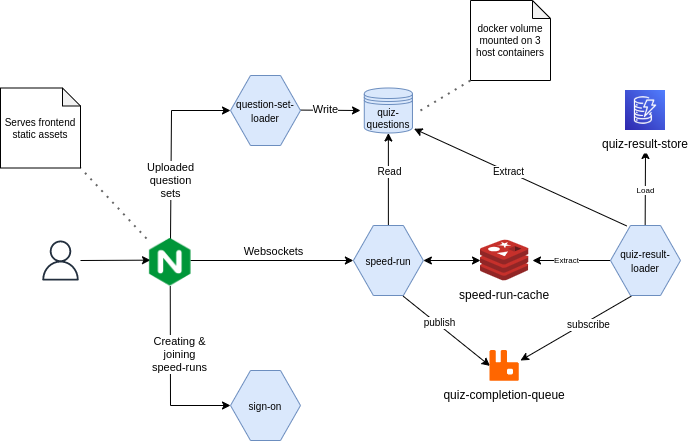

The diagram above was exported from draw.io. Its source (the exported page's mxGraphModel, read from the mxfile embedded in the PNG):
<mxGraphModel dx="1179" dy="716" grid="1" gridSize="10" guides="1" tooltips="1" connect="1" arrows="1" fold="1" page="1" pageScale="1" pageWidth="827" pageHeight="1169" math="0" shadow="0">
  <root>
    <mxCell id="0" />
    <mxCell id="1" parent="0" />
    <mxCell id="46" value="" style="curved=1;endArrow=classic;html=1;startArrow=none;" parent="1" edge="1">
      <mxGeometry width="50" height="50" relative="1" as="geometry">
        <mxPoint x="140" y="290" as="sourcePoint" />
        <mxPoint x="210" y="289.66" as="targetPoint" />
        <Array as="points" />
      </mxGeometry>
    </mxCell>
    <mxCell id="49" value="" style="endArrow=classic;html=1;exitX=0.5;exitY=0;exitDx=0;exitDy=0;rounded=0;entryX=0;entryY=0.5;entryDx=0;entryDy=0;" parent="1" target="126" edge="1">
      <mxGeometry width="50" height="50" relative="1" as="geometry">
        <mxPoint x="230" y="270" as="sourcePoint" />
        <mxPoint x="360" y="140" as="targetPoint" />
        <Array as="points">
          <mxPoint x="231" y="140" />
        </Array>
      </mxGeometry>
    </mxCell>
    <mxCell id="50" value="Uploaded&lt;br&gt;question&lt;br&gt;sets" style="edgeLabel;html=1;align=center;verticalAlign=middle;resizable=0;points=[];" parent="49" vertex="1" connectable="0">
      <mxGeometry x="0.1498" y="-1" relative="1" as="geometry">
        <mxPoint x="-2" y="48" as="offset" />
      </mxGeometry>
    </mxCell>
    <mxCell id="52" value="" style="curved=1;endArrow=classic;html=1;exitX=1;exitY=0.5;exitDx=0;exitDy=0;" parent="1" edge="1">
      <mxGeometry width="50" height="50" relative="1" as="geometry">
        <mxPoint x="360" y="139.58" as="sourcePoint" />
        <mxPoint x="420" y="140" as="targetPoint" />
        <Array as="points" />
      </mxGeometry>
    </mxCell>
    <mxCell id="53" value="Write" style="edgeLabel;html=1;align=center;verticalAlign=middle;resizable=0;points=[];" parent="52" vertex="1" connectable="0">
      <mxGeometry x="0.1498" y="-1" relative="1" as="geometry">
        <mxPoint x="-10" y="-2" as="offset" />
      </mxGeometry>
    </mxCell>
    <mxCell id="55" value="" style="curved=1;endArrow=classic;html=1;entryX=0;entryY=0.5;entryDx=0;entryDy=0;exitX=1;exitY=0.5;exitDx=0;exitDy=0;" parent="1" target="127" edge="1">
      <mxGeometry width="50" height="50" relative="1" as="geometry">
        <mxPoint x="250" y="290" as="sourcePoint" />
        <mxPoint x="340" y="290" as="targetPoint" />
        <Array as="points" />
      </mxGeometry>
    </mxCell>
    <mxCell id="56" value="Websockets" style="edgeLabel;html=1;align=center;verticalAlign=middle;resizable=0;points=[];" parent="55" vertex="1" connectable="0">
      <mxGeometry x="0.1498" y="-1" relative="1" as="geometry">
        <mxPoint x="-12" y="-11" as="offset" />
      </mxGeometry>
    </mxCell>
    <mxCell id="58" value="" style="endArrow=classic;html=1;rounded=0;exitX=0.5;exitY=1;exitDx=0;exitDy=0;entryX=0;entryY=0.5;entryDx=0;entryDy=0;" parent="1" target="130" edge="1" source="125">
      <mxGeometry width="50" height="50" relative="1" as="geometry">
        <mxPoint x="230" y="330" as="sourcePoint" />
        <mxPoint x="370" y="440" as="targetPoint" />
        <Array as="points">
          <mxPoint x="230" y="435" />
        </Array>
      </mxGeometry>
    </mxCell>
    <mxCell id="59" value="Creating &amp;amp;&lt;br&gt;joining&lt;br&gt;speed-runs" style="edgeLabel;html=1;align=center;verticalAlign=middle;resizable=0;points=[];" parent="58" vertex="1" connectable="0">
      <mxGeometry x="0.1498" y="-1" relative="1" as="geometry">
        <mxPoint x="9" y="-36" as="offset" />
      </mxGeometry>
    </mxCell>
    <mxCell id="92" value="" style="endArrow=classic;html=1;exitX=0.231;exitY=0.006;exitDx=0;exitDy=0;entryX=1.033;entryY=0.906;entryDx=0;entryDy=0;rounded=0;entryPerimeter=0;exitPerimeter=0;" parent="1" target="134" edge="1" source="148">
      <mxGeometry width="50" height="50" relative="1" as="geometry">
        <mxPoint x="640" y="215.5" as="sourcePoint" />
        <mxPoint x="710" y="241.25" as="targetPoint" />
      </mxGeometry>
    </mxCell>
    <mxCell id="151" value="Extract" style="edgeLabel;html=1;align=center;verticalAlign=middle;resizable=0;points=[];fontSize=10;" vertex="1" connectable="0" parent="92">
      <mxGeometry x="0.1133" y="-1" relative="1" as="geometry">
        <mxPoint as="offset" />
      </mxGeometry>
    </mxCell>
    <mxCell id="94" value="" style="endArrow=classic;html=1;exitX=0;exitY=0.5;exitDx=0;exitDy=0;rounded=0;" parent="1" edge="1" source="148">
      <mxGeometry width="50" height="50" relative="1" as="geometry">
        <mxPoint x="670" y="270" as="sourcePoint" />
        <mxPoint x="592" y="290" as="targetPoint" />
      </mxGeometry>
    </mxCell>
    <mxCell id="95" value="Extract" style="edgeLabel;html=1;align=center;verticalAlign=middle;resizable=0;points=[];fontSize=8;" parent="94" vertex="1" connectable="0">
      <mxGeometry x="0.1344" y="-1" relative="1" as="geometry">
        <mxPoint as="offset" />
      </mxGeometry>
    </mxCell>
    <mxCell id="96" value="" style="endArrow=classic;html=1;exitX=0.75;exitY=0;exitDx=0;exitDy=0;rounded=0;" parent="1" edge="1">
      <mxGeometry width="50" height="50" relative="1" as="geometry">
        <mxPoint x="704.66" y="255" as="sourcePoint" />
        <mxPoint x="705" y="180" as="targetPoint" />
        <Array as="points" />
      </mxGeometry>
    </mxCell>
    <mxCell id="98" value="Load" style="edgeLabel;html=1;align=center;verticalAlign=middle;resizable=0;points=[];fontSize=8;" parent="96" vertex="1" connectable="0">
      <mxGeometry x="-0.3853" relative="1" as="geometry">
        <mxPoint y="-12" as="offset" />
      </mxGeometry>
    </mxCell>
    <mxCell id="97" value="quiz-result-store" style="shape=image;verticalLabelPosition=bottom;labelBackgroundColor=#ffffff;verticalAlign=top;aspect=fixed;imageAspect=0;image=data:image/png,(base64 omitted: 8616 chars);" parent="1" vertex="1">
      <mxGeometry x="685" y="120" width="40" height="40" as="geometry" />
    </mxCell>
    <mxCell id="110" value="" style="outlineConnect=0;fontColor=#232F3E;gradientColor=none;fillColor=#232F3E;strokeColor=none;dashed=0;verticalLabelPosition=bottom;verticalAlign=top;align=center;html=1;fontSize=12;fontStyle=0;aspect=fixed;pointerEvents=1;shape=mxgraph.aws4.user;" parent="1" vertex="1">
      <mxGeometry x="100" y="270" width="40" height="40" as="geometry" />
    </mxCell>
    <mxCell id="125" value="" style="shape=image;verticalLabelPosition=bottom;labelBackgroundColor=#ffffff;verticalAlign=top;aspect=fixed;imageAspect=0;image=data:image/png,(base64 omitted: 7740 chars);" vertex="1" parent="1">
      <mxGeometry x="206" y="268" width="47.5" height="47.5" as="geometry" />
    </mxCell>
    <mxCell id="126" value="&lt;font style=&quot;font-size: 10px&quot;&gt;question-set-loader&lt;/font&gt;" style="shape=hexagon;perimeter=hexagonPerimeter2;whiteSpace=wrap;html=1;fixedSize=1;fillColor=#dae8fc;strokeColor=#6c8ebf;" vertex="1" parent="1">
      <mxGeometry x="290" y="105" width="70" height="70" as="geometry" />
    </mxCell>
    <mxCell id="138" value="" style="edgeStyle=none;html=1;fontSize=10;" edge="1" parent="1" source="127" target="134">
      <mxGeometry relative="1" as="geometry" />
    </mxCell>
    <mxCell id="139" value="Read" style="edgeLabel;html=1;align=center;verticalAlign=middle;resizable=0;points=[];fontSize=10;" vertex="1" connectable="0" parent="138">
      <mxGeometry x="0.1594" y="-1" relative="1" as="geometry">
        <mxPoint as="offset" />
      </mxGeometry>
    </mxCell>
    <mxCell id="140" value="" style="edgeStyle=none;html=1;fontSize=10;startArrow=classic;startFill=1;" edge="1" parent="1" source="127" target="132">
      <mxGeometry relative="1" as="geometry" />
    </mxCell>
    <mxCell id="127" value="&lt;font style=&quot;font-size: 10px&quot;&gt;speed-run&lt;/font&gt;" style="shape=hexagon;perimeter=hexagonPerimeter2;whiteSpace=wrap;html=1;fixedSize=1;fillColor=#dae8fc;strokeColor=#6c8ebf;" vertex="1" parent="1">
      <mxGeometry x="412.88" y="255" width="70" height="70" as="geometry" />
    </mxCell>
    <mxCell id="130" value="&lt;font style=&quot;font-size: 10px&quot;&gt;sign-on&lt;/font&gt;" style="shape=hexagon;perimeter=hexagonPerimeter2;whiteSpace=wrap;html=1;fixedSize=1;fillColor=#dae8fc;strokeColor=#6c8ebf;" vertex="1" parent="1">
      <mxGeometry x="290" y="400" width="70" height="70" as="geometry" />
    </mxCell>
    <mxCell id="132" value="speed-run-cache" style="shape=image;verticalLabelPosition=bottom;labelBackgroundColor=#ffffff;verticalAlign=top;aspect=fixed;imageAspect=0;image=data:image/svg+xml,(base64 omitted: 3756 chars);" vertex="1" parent="1">
      <mxGeometry x="540" y="269.43" width="48.19" height="41.15" as="geometry" />
    </mxCell>
    <mxCell id="134" value="quiz-questions" style="shape=datastore;whiteSpace=wrap;html=1;fontSize=10;fillColor=#dae8fc;strokeColor=#6c8ebf;" vertex="1" parent="1">
      <mxGeometry x="423.79" y="117.5" width="48.18" height="45" as="geometry" />
    </mxCell>
    <mxCell id="145" style="edgeStyle=none;html=1;exitX=0;exitY=0.5;exitDx=0;exitDy=0;entryX=0.712;entryY=1.01;entryDx=0;entryDy=0;entryPerimeter=0;fontSize=10;startArrow=classic;startFill=1;endArrow=none;endFill=0;" edge="1" parent="1" source="144" target="127">
      <mxGeometry relative="1" as="geometry" />
    </mxCell>
    <mxCell id="146" value="publish" style="edgeLabel;html=1;align=center;verticalAlign=middle;resizable=0;points=[];fontSize=10;" vertex="1" connectable="0" parent="145">
      <mxGeometry x="0.198" y="-2" relative="1" as="geometry">
        <mxPoint as="offset" />
      </mxGeometry>
    </mxCell>
    <mxCell id="144" value="quiz-completion-queue" style="shape=image;verticalLabelPosition=bottom;labelBackgroundColor=#ffffff;verticalAlign=top;aspect=fixed;imageAspect=0;image=data:image/svg+xml,(base64 omitted: 1032 chars);" vertex="1" parent="1">
      <mxGeometry x="549.5" y="380" width="29.19" height="30.85" as="geometry" />
    </mxCell>
    <mxCell id="148" value="&lt;font style=&quot;font-size: 10px&quot;&gt;quiz-result-loader&lt;/font&gt;" style="shape=hexagon;perimeter=hexagonPerimeter2;whiteSpace=wrap;html=1;fixedSize=1;fillColor=#dae8fc;strokeColor=#6c8ebf;" vertex="1" parent="1">
      <mxGeometry x="670" y="255" width="70" height="70" as="geometry" />
    </mxCell>
    <mxCell id="149" style="edgeStyle=none;html=1;entryX=0.296;entryY=1.01;entryDx=0;entryDy=0;entryPerimeter=0;fontSize=10;startArrow=classic;startFill=1;endArrow=none;endFill=0;" edge="1" parent="1" target="148">
      <mxGeometry relative="1" as="geometry">
        <mxPoint x="580" y="390" as="sourcePoint" />
        <mxPoint x="472.72" y="335.69999999999993" as="targetPoint" />
      </mxGeometry>
    </mxCell>
    <mxCell id="150" value="subscribe" style="edgeLabel;html=1;align=center;verticalAlign=middle;resizable=0;points=[];fontSize=10;" vertex="1" connectable="0" parent="149">
      <mxGeometry x="0.198" y="-2" relative="1" as="geometry">
        <mxPoint as="offset" />
      </mxGeometry>
    </mxCell>
    <mxCell id="153" value="Serves frontend static assets" style="shape=note;whiteSpace=wrap;html=1;backgroundOutline=1;darkOpacity=0.05;fontSize=10;size=18;" vertex="1" parent="1">
      <mxGeometry x="60" y="117.5" width="80" height="80" as="geometry" />
    </mxCell>
    <mxCell id="154" value="" style="endArrow=none;dashed=1;html=1;dashPattern=1 3;strokeWidth=2;fontSize=10;entryX=1;entryY=1;entryDx=0;entryDy=0;entryPerimeter=0;exitX=0;exitY=0;exitDx=0;exitDy=0;fillColor=#f5f5f5;strokeColor=#666666;" edge="1" parent="1" source="125" target="153">
      <mxGeometry width="50" height="50" relative="1" as="geometry">
        <mxPoint x="430" y="270" as="sourcePoint" />
        <mxPoint x="480" y="220" as="targetPoint" />
      </mxGeometry>
    </mxCell>
    <mxCell id="155" value="docker volume mounted on 3 host containers" style="shape=note;whiteSpace=wrap;html=1;backgroundOutline=1;darkOpacity=0.05;fontSize=10;size=18;" vertex="1" parent="1">
      <mxGeometry x="530" y="30" width="80" height="80" as="geometry" />
    </mxCell>
    <mxCell id="157" value="" style="endArrow=none;dashed=1;html=1;dashPattern=1 3;strokeWidth=2;fontSize=10;entryX=0;entryY=1;entryDx=0;entryDy=0;entryPerimeter=0;fillColor=#f5f5f5;strokeColor=#666666;" edge="1" parent="1" target="155">
      <mxGeometry width="50" height="50" relative="1" as="geometry">
        <mxPoint x="480" y="140" as="sourcePoint" />
        <mxPoint x="150" y="207.5" as="targetPoint" />
      </mxGeometry>
    </mxCell>
  </root>
</mxGraphModel>